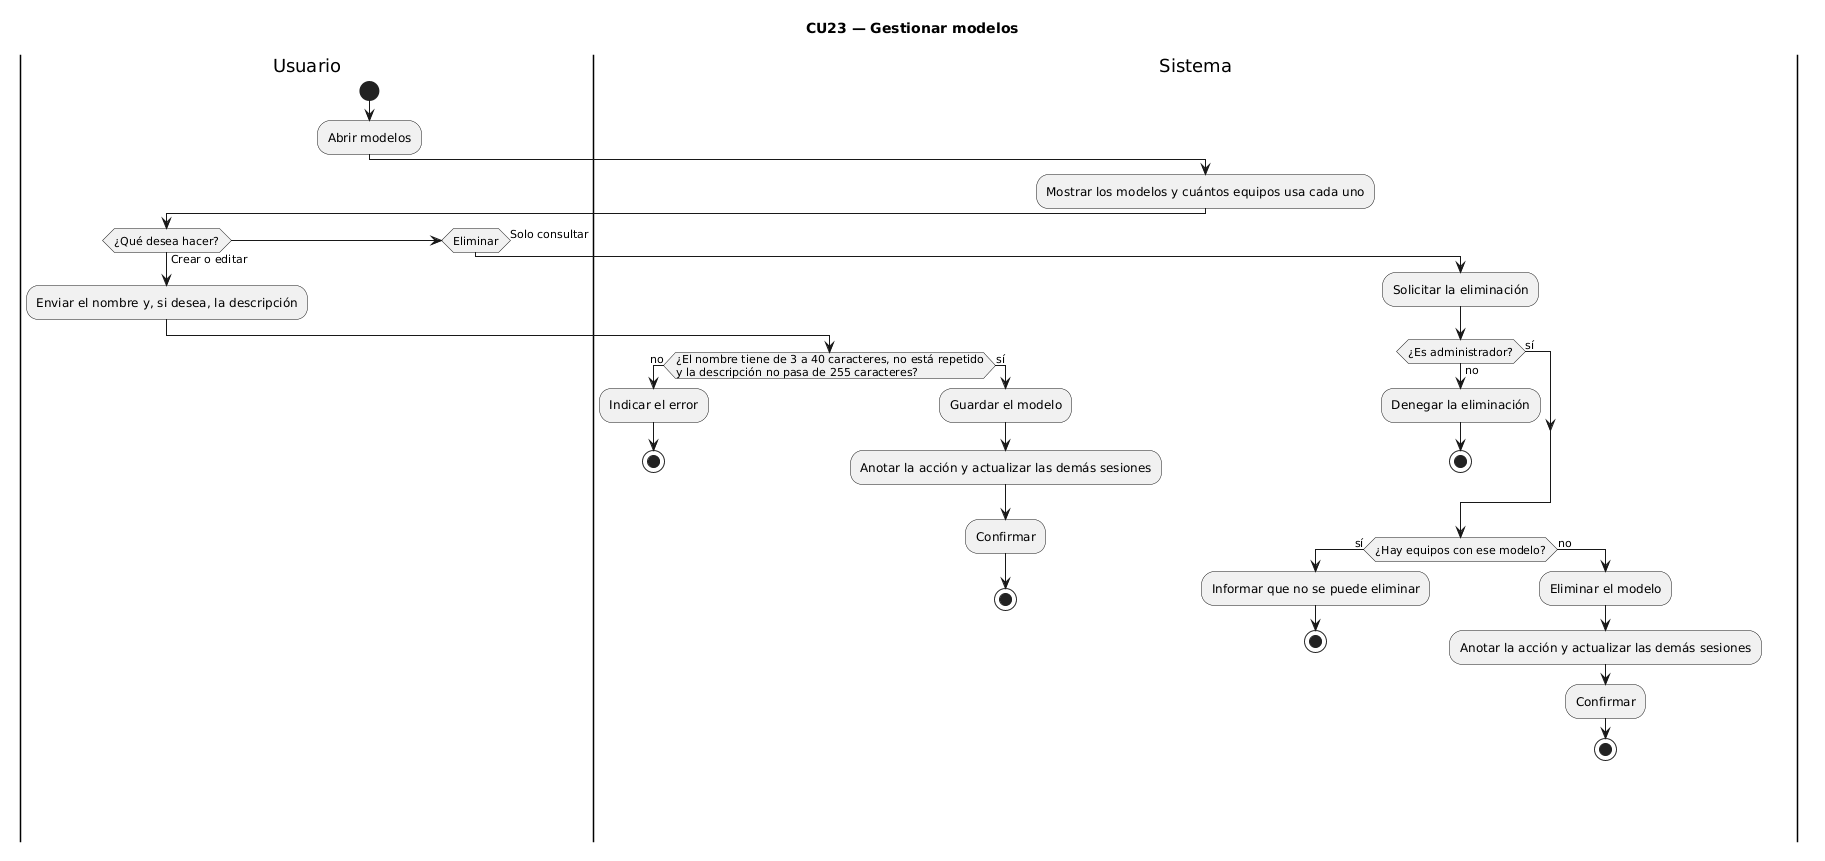

The diagram above was rendered by PlantUML. Its source (embedded in the PNG):
@startuml
title CU23 — Gestionar modelos
|Usuario|
start
:Abrir modelos;
|Sistema|
:Mostrar los modelos y cuántos equipos usa cada uno;
|Usuario|
if (¿Qué desea hacer?) then (Crear o editar)
  :Enviar el nombre y, si desea, la descripción;
  |Sistema|
  if (¿El nombre tiene de 3 a 40 caracteres, no está repetido\ny la descripción no pasa de 255 caracteres?) then (no)
    :Indicar el error;
    stop
  else (sí)
    :Guardar el modelo;
    :Anotar la acción y actualizar las demás sesiones;
    :Confirmar;
    stop
  endif
elseif (Eliminar) then
  :Solicitar la eliminación;
  |Sistema|
  if (¿Es administrador?) then (no)
    :Denegar la eliminación;
    stop
  else (sí)
  endif
  if (¿Hay equipos con ese modelo?) then (sí)
    :Informar que no se puede eliminar;
    stop
  else (no)
    :Eliminar el modelo;
    :Anotar la acción y actualizar las demás sesiones;
    :Confirmar;
    stop
  endif
else (Solo consultar)
  stop
endif
@enduml